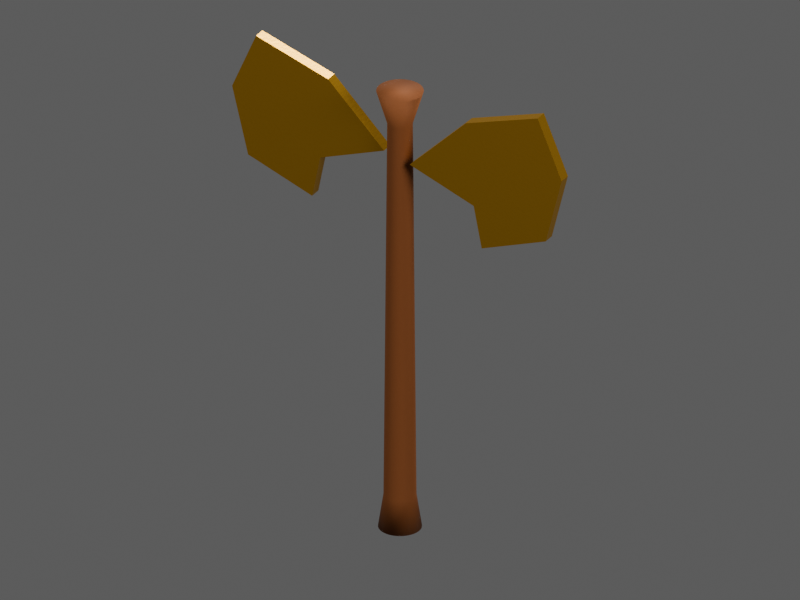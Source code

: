 # Source: TI064.blend  (saved by Blender 4.5.92; exported with 4.5.12 LTS)
import bpy
from mathutils import Matrix  # noqa: F401  (used for matrix-valued properties, if any)

bpy.ops.wm.read_factory_settings(use_empty=True)
scene = bpy.context.scene
scene.name = 'TI064 / coloured model'

# ---- materials (node trees are filled in below, after node groups)
mat_ti064___reddish_antique_wood = bpy.data.materials.new('TI064 / reddish antique wood')
mat_ti064___reddish_antique_wood.diffuse_color = (0.23, 0.08, 0.025, 1.0)
mat_ti064___ceremonial_gold = bpy.data.materials.new('TI064 / ceremonial gold')
mat_ti064___ceremonial_gold.diffuse_color = (0.56, 0.32, 0.055, 1.0)

# ---- material node trees
mat_ti064___reddish_antique_wood.use_nodes = True; mat_ti064___reddish_antique_wood.node_tree.nodes.clear()
_N = mat_ti064___reddish_antique_wood.node_tree.nodes; _L = mat_ti064___reddish_antique_wood.node_tree.links
n0 = _N.new('ShaderNodeBsdfPrincipled'); n0.name = 'Principled BSDF'; n0.location = (-200, 100)
n0.inputs[0].default_value = (0.23, 0.08, 0.025, 1.0)
n0.inputs[2].default_value = 0.8
n1 = _N.new('ShaderNodeOutputMaterial'); n1.name = 'Material Output'; n1.location = (200, 100)
n2 = _N.new('ShaderNodeTexNoise'); n2.name = 'Noise Texture'; n2.location = (0, 0)
n2.inputs[2].default_value = 65.0
n2.inputs[3].default_value = 3.0
n3 = _N.new('ShaderNodeBump'); n3.name = 'Bump'; n3.location = (0, 0)
n3.inputs[0].default_value = 0.12
n3.inputs[1].default_value = 0.006
_L.new(n0.outputs[0], n1.inputs[0])
_L.new(n2.outputs[0], n3.inputs[3])
_L.new(n3.outputs[0], n0.inputs[5])
n1.is_active_output = True
mat_ti064___ceremonial_gold.use_nodes = True; mat_ti064___ceremonial_gold.node_tree.nodes.clear()
_N = mat_ti064___ceremonial_gold.node_tree.nodes; _L = mat_ti064___ceremonial_gold.node_tree.links
n0 = _N.new('ShaderNodeBsdfPrincipled'); n0.name = 'Principled BSDF'; n0.location = (-200, 100)
n0.inputs[0].default_value = (0.56, 0.32, 0.055, 1.0)
n0.inputs[1].default_value = 0.8
n0.inputs[2].default_value = 0.35
n1 = _N.new('ShaderNodeOutputMaterial'); n1.name = 'Material Output'; n1.location = (200, 100)
n2 = _N.new('ShaderNodeTexNoise'); n2.name = 'Noise Texture'; n2.location = (0, 0)
n2.inputs[2].default_value = 65.0
n2.inputs[3].default_value = 3.0
n3 = _N.new('ShaderNodeBump'); n3.name = 'Bump'; n3.location = (0, 0)
n3.inputs[0].default_value = 0.12
n3.inputs[1].default_value = 0.006
_L.new(n0.outputs[0], n1.inputs[0])
_L.new(n2.outputs[0], n3.inputs[3])
_L.new(n3.outputs[0], n0.inputs[5])
n1.is_active_output = True

# ---- world
world_ti064_world = bpy.data.worlds.new('TI064 world'); scene.world = world_ti064_world
world_ti064_world.color = (0.12, 0.12, 0.12)

# ---- cameras
cam_ti064_camera = bpy.data.cameras.new('TI064 camera')
cam_ti064_camera.type = 'ORTHO'
cam_ti064_camera.ortho_scale = 4.36

# ---- lights
light_key = bpy.data.lights.new('key', 'AREA')
light_key.energy = 1120.0
light_key.shape = 'DISK'
light_key.size = 4.2
light_fill = bpy.data.lights.new('fill', 'AREA')
light_fill.energy = 700.0
light_fill.shape = 'DISK'
light_fill.size = 4.2
light_rim = bpy.data.lights.new('rim', 'AREA')
light_rim.energy = 1260.0
light_rim.shape = 'DISK'
light_rim.size = 4.2

# ---- meshes
me_ti064___carved_wooden_haft = bpy.data.meshes.new('TI064 / carved wooden haft')
me_ti064___carved_wooden_haft.from_pydata([(0.12, 0.0, 0.0), (0.119, 0.01566, 0.0), (0.1159, 0.03106, 0.0), (0.1109, 0.04592, 0.0), (0.1039, 0.06, 0.0), (0.0952, 0.07305, 0.0), (0.08485, 0.08485, 0.0), (0.07305, 0.0952, 0.0), (0.06, 0.1039, 0.0), (0.04592, 0.1109, 0.0), (0.03106, 0.1159, 0.0), (0.01566, 0.119, 0.0), (7.348e-18, 0.12, 0.0), (-0.01566, 0.119, 0.0), (-0.03106, 0.1159, 0.0), (-0.04592, 0.1109, 0.0), (-0.06, 0.1039, 0.0), (-0.07305, 0.0952, 0.0), (-0.08485, 0.08485, 0.0), (-0.0952, 0.07305, 0.0), (-0.1039, 0.06, 0.0), (-0.1109, 0.04592, 0.0), (-0.1159, 0.03106, 0.0), (-0.119, 0.01566, 0.0), (-0.12, 1.47e-17, 0.0), (-0.119, -0.01566, 0.0), (-0.1159, -0.03106, 0.0), (-0.1109, -0.04592, 0.0), (-0.1039, -0.06, 0.0), (-0.0952, -0.07305, 0.0), (-0.08485, -0.08485, 0.0), (-0.07305, -0.0952, 0.0), (-0.06, -0.1039, 0.0), (-0.04592, -0.1109, 0.0), (-0.03106, -0.1159, 0.0), (-0.01566, -0.119, 0.0), (-2.204e-17, -0.12, 0.0), (0.01566, -0.119, 0.0), (0.03106, -0.1159, 0.0), (0.04592, -0.1109, 0.0), (0.06, -0.1039, 0.0), (0.07305, -0.0952, 0.0), (0.08485, -0.08485, 0.0), (0.0952, -0.07305, 0.0), (0.1039, -0.06, 0.0), (0.1109, -0.04592, 0.0), (0.1159, -0.03106, 0.0), (0.119, -0.01566, 0.0), (0.09, 0.0, 0.2), (0.08923, 0.01175, 0.2), (0.08693, 0.02329, 0.2), (0.08315, 0.03444, 0.2), (0.07794, 0.045, 0.2), (0.0714, 0.05479, 0.2), (0.06364, 0.06364, 0.2), (0.05479, 0.0714, 0.2), (0.045, 0.07794, 0.2), (0.03444, 0.08315, 0.2), (0.02329, 0.08693, 0.2), (0.01175, 0.08923, 0.2), (5.511e-18, 0.09, 0.2), (-0.01175, 0.08923, 0.2), (-0.02329, 0.08693, 0.2), (-0.03444, 0.08315, 0.2), (-0.045, 0.07794, 0.2), (-0.05479, 0.0714, 0.2), (-0.06364, 0.06364, 0.2), (-0.0714, 0.05479, 0.2), (-0.07794, 0.045, 0.2), (-0.08315, 0.03444, 0.2), (-0.08693, 0.02329, 0.2), (-0.08923, 0.01175, 0.2), (-0.09, 1.102e-17, 0.2), (-0.08923, -0.01175, 0.2), (-0.08693, -0.02329, 0.2), (-0.08315, -0.03444, 0.2), (-0.07794, -0.045, 0.2), (-0.0714, -0.05479, 0.2), (-0.06364, -0.06364, 0.2), (-0.05479, -0.0714, 0.2), (-0.045, -0.07794, 0.2), (-0.03444, -0.08315, 0.2), (-0.02329, -0.08693, 0.2), (-0.01175, -0.08923, 0.2), (-1.653e-17, -0.09, 0.2), (0.01175, -0.08923, 0.2), (0.02329, -0.08693, 0.2), (0.03444, -0.08315, 0.2), (0.045, -0.07794, 0.2), (0.05479, -0.0714, 0.2), (0.06364, -0.06364, 0.2), (0.0714, -0.05479, 0.2), (0.07794, -0.045, 0.2), (0.08315, -0.03444, 0.2), (0.08693, -0.02329, 0.2), (0.08923, -0.01175, 0.2), (0.07, 0.0, 2.5), (0.0694, 0.009137, 2.5), (0.06761, 0.01812, 2.5), (0.06467, 0.02679, 2.5), (0.06062, 0.035, 2.5), (0.05553, 0.04261, 2.5), (0.0495, 0.0495, 2.5), (0.04261, 0.05553, 2.5), (0.035, 0.06062, 2.5), (0.02679, 0.06467, 2.5), (0.01812, 0.06761, 2.5), (0.009137, 0.0694, 2.5), (4.286e-18, 0.07, 2.5), (-0.009137, 0.0694, 2.5), (-0.01812, 0.06761, 2.5), (-0.02679, 0.06467, 2.5), (-0.035, 0.06062, 2.5), (-0.04261, 0.05553, 2.5), (-0.0495, 0.0495, 2.5), (-0.05553, 0.04261, 2.5), (-0.06062, 0.035, 2.5), (-0.06467, 0.02679, 2.5), (-0.06761, 0.01812, 2.5), (-0.0694, 0.009137, 2.5), (-0.07, 8.573e-18, 2.5), (-0.0694, -0.009137, 2.5), (-0.06761, -0.01812, 2.5), (-0.06467, -0.02679, 2.5), (-0.06062, -0.035, 2.5), (-0.05553, -0.04261, 2.5), (-0.0495, -0.0495, 2.5), (-0.04261, -0.05553, 2.5), (-0.035, -0.06062, 2.5), (-0.02679, -0.06467, 2.5), (-0.01812, -0.06761, 2.5), (-0.009137, -0.0694, 2.5), (-1.286e-17, -0.07, 2.5), (0.009137, -0.0694, 2.5), (0.01812, -0.06761, 2.5), (0.02679, -0.06467, 2.5), (0.035, -0.06062, 2.5), (0.04261, -0.05553, 2.5), (0.0495, -0.0495, 2.5), (0.05553, -0.04261, 2.5), (0.06062, -0.035, 2.5), (0.06467, -0.02679, 2.5), (0.06761, -0.01812, 2.5), (0.0694, -0.009137, 2.5), (0.13, 0.0, 2.7), (0.1289, 0.01697, 2.7), (0.1256, 0.03365, 2.7), (0.1201, 0.04975, 2.7), (0.1126, 0.065, 2.7), (0.1031, 0.07914, 2.7), (0.09192, 0.09192, 2.7), (0.07914, 0.1031, 2.7), (0.065, 0.1126, 2.7), (0.04975, 0.1201, 2.7), (0.03365, 0.1256, 2.7), (0.01697, 0.1289, 2.7), (7.96e-18, 0.13, 2.7), (-0.01697, 0.1289, 2.7), (-0.03365, 0.1256, 2.7), (-0.04975, 0.1201, 2.7), (-0.065, 0.1126, 2.7), (-0.07914, 0.1031, 2.7), (-0.09192, 0.09192, 2.7), (-0.1031, 0.07914, 2.7), (-0.1126, 0.065, 2.7), (-0.1201, 0.04975, 2.7), (-0.1256, 0.03365, 2.7), (-0.1289, 0.01697, 2.7), (-0.13, 1.592e-17, 2.7), (-0.1289, -0.01697, 2.7), (-0.1256, -0.03365, 2.7), (-0.1201, -0.04975, 2.7), (-0.1126, -0.065, 2.7), (-0.1031, -0.07914, 2.7), (-0.09192, -0.09192, 2.7), (-0.07914, -0.1031, 2.7), (-0.065, -0.1126, 2.7), (-0.04975, -0.1201, 2.7), (-0.03365, -0.1256, 2.7), (-0.01697, -0.1289, 2.7), (-2.388e-17, -0.13, 2.7), (0.01697, -0.1289, 2.7), (0.03365, -0.1256, 2.7), (0.04975, -0.1201, 2.7), (0.065, -0.1126, 2.7), (0.07914, -0.1031, 2.7), (0.09192, -0.09192, 2.7), (0.1031, -0.07914, 2.7), (0.1126, -0.065, 2.7), (0.1201, -0.04975, 2.7), (0.1256, -0.03365, 2.7), (0.1289, -0.01697, 2.7)], [], [(0, 1, 49, 48), (1, 2, 50, 49), (2, 3, 51, 50), (3, 4, 52, 51), (4, 5, 53, 52), (5, 6, 54, 53), (6, 7, 55, 54), (7, 8, 56, 55), (8, 9, 57, 56), (9, 10, 58, 57), (10, 11, 59, 58), (11, 12, 60, 59), (12, 13, 61, 60), (13, 14, 62, 61), (14, 15, 63, 62), (15, 16, 64, 63), (16, 17, 65, 64), (17, 18, 66, 65), (18, 19, 67, 66), (19, 20, 68, 67), (20, 21, 69, 68), (21, 22, 70, 69), (22, 23, 71, 70), (23, 24, 72, 71), (24, 25, 73, 72), (25, 26, 74, 73), (26, 27, 75, 74), (27, 28, 76, 75), (28, 29, 77, 76), (29, 30, 78, 77), (30, 31, 79, 78), (31, 32, 80, 79), (32, 33, 81, 80), (33, 34, 82, 81), (34, 35, 83, 82), (35, 36, 84, 83), (36, 37, 85, 84), (37, 38, 86, 85), (38, 39, 87, 86), (39, 40, 88, 87), (40, 41, 89, 88), (41, 42, 90, 89), (42, 43, 91, 90), (43, 44, 92, 91), (44, 45, 93, 92), (45, 46, 94, 93), (46, 47, 95, 94), (47, 0, 48, 95), (48, 49, 97, 96), (49, 50, 98, 97), (50, 51, 99, 98), (51, 52, 100, 99), (52, 53, 101, 100), (53, 54, 102, 101), (54, 55, 103, 102), (55, 56, 104, 103), (56, 57, 105, 104), (57, 58, 106, 105), (58, 59, 107, 106), (59, 60, 108, 107), (60, 61, 109, 108), (61, 62, 110, 109), (62, 63, 111, 110), (63, 64, 112, 111), (64, 65, 113, 112), (65, 66, 114, 113), (66, 67, 115, 114), (67, 68, 116, 115), (68, 69, 117, 116), (69, 70, 118, 117), (70, 71, 119, 118), (71, 72, 120, 119), (72, 73, 121, 120), (73, 74, 122, 121), (74, 75, 123, 122), (75, 76, 124, 123), (76, 77, 125, 124), (77, 78, 126, 125), (78, 79, 127, 126), (79, 80, 128, 127), (80, 81, 129, 128), (81, 82, 130, 129), (82, 83, 131, 130), (83, 84, 132, 131), (84, 85, 133, 132), (85, 86, 134, 133), (86, 87, 135, 134), (87, 88, 136, 135), (88, 89, 137, 136), (89, 90, 138, 137), (90, 91, 139, 138), (91, 92, 140, 139), (92, 93, 141, 140), (93, 94, 142, 141), (94, 95, 143, 142), (95, 48, 96, 143), (96, 97, 145, 144), (97, 98, 146, 145), (98, 99, 147, 146), (99, 100, 148, 147), (100, 101, 149, 148), (101, 102, 150, 149), (102, 103, 151, 150), (103, 104, 152, 151), (104, 105, 153, 152), (105, 106, 154, 153), (106, 107, 155, 154), (107, 108, 156, 155), (108, 109, 157, 156), (109, 110, 158, 157), (110, 111, 159, 158), (111, 112, 160, 159), (112, 113, 161, 160), (113, 114, 162, 161), (114, 115, 163, 162), (115, 116, 164, 163), (116, 117, 165, 164), (117, 118, 166, 165), (118, 119, 167, 166), (119, 120, 168, 167), (120, 121, 169, 168), (121, 122, 170, 169), (122, 123, 171, 170), (123, 124, 172, 171), (124, 125, 173, 172), (125, 126, 174, 173), (126, 127, 175, 174), (127, 128, 176, 175), (128, 129, 177, 176), (129, 130, 178, 177), (130, 131, 179, 178), (131, 132, 180, 179), (132, 133, 181, 180), (133, 134, 182, 181), (134, 135, 183, 182), (135, 136, 184, 183), (136, 137, 185, 184), (137, 138, 186, 185), (138, 139, 187, 186), (139, 140, 188, 187), (140, 141, 189, 188), (141, 142, 190, 189), (142, 143, 191, 190), (143, 96, 144, 191), (47, 46, 45, 44, 43, 42, 41, 40, 39, 38, 37, 36, 35, 34, 33, 32, 31, 30, 29, 28, 27, 26, 25, 24, 23, 22, 21, 20, 19, 18, 17, 16, 15, 14, 13, 12, 11, 10, 9, 8, 7, 6, 5, 4, 3, 2, 1, 0), (144, 145, 146, 147, 148, 149, 150, 151, 152, 153, 154, 155, 156, 157, 158, 159, 160, 161, 162, 163, 164, 165, 166, 167, 168, 169, 170, 171, 172, 173, 174, 175, 176, 177, 178, 179, 180, 181, 182, 183, 184, 185, 186, 187, 188, 189, 190, 191)])
me_ti064___carved_wooden_haft.polygons.foreach_set('use_smooth', [True] * 146)
me_ti064___carved_wooden_haft.materials.append(mat_ti064___reddish_antique_wood)
me_ti064___carved_wooden_haft.update()
me_ti064___separate_crescent_axe_blade = bpy.data.meshes.new('TI064 / separate crescent axe blade')
me_ti064___separate_crescent_axe_blade.from_pydata([(-0.1, 0.0, 2.3), (-0.45, 0.0, 2.65), (-0.9, 0.0, 2.8), (-1.05, 0.0, 2.45), (-0.95, 0.0, 2.05), (-0.55, 0.0, 1.9), (-0.5, 0.0, 2.15)], [], [(0, 1, 2, 3, 4, 5, 6)])
me_ti064___separate_crescent_axe_blade.materials.append(mat_ti064___ceremonial_gold)
me_ti064___separate_crescent_axe_blade.update()
me_ti064___separate_crescent_axe_blade_001 = bpy.data.meshes.new('TI064 / separate crescent axe blade.001')
me_ti064___separate_crescent_axe_blade_001.from_pydata([(0.1, 0.0, 2.3), (0.45, 0.0, 2.65), (0.9, 0.0, 2.8), (1.05, 0.0, 2.45), (0.95, 0.0, 2.05), (0.55, 0.0, 1.9), (0.5, 0.0, 2.15)], [], [(0, 1, 2, 3, 4, 5, 6)])
me_ti064___separate_crescent_axe_blade_001.materials.append(mat_ti064___ceremonial_gold)
me_ti064___separate_crescent_axe_blade_001.update()

# ---- objects
ob_ti064___artemian_sacrificial_double_axe = bpy.data.objects.new('TI064 / Artemian sacrificial double axe', None)
ob_ti064___carved_wooden_haft = bpy.data.objects.new('TI064 / carved wooden haft', me_ti064___carved_wooden_haft)
ob_ti064___separate_crescent_axe_blade = bpy.data.objects.new('TI064 / separate crescent axe blade', me_ti064___separate_crescent_axe_blade)
ob_ti064___separate_crescent_axe_blade_001 = bpy.data.objects.new('TI064 / separate crescent axe blade.001', me_ti064___separate_crescent_axe_blade_001)
ob_ti064___inspection_camera = bpy.data.objects.new('TI064 / inspection camera', cam_ti064_camera)
ob_ti064___key = bpy.data.objects.new('TI064 / key', light_key)
ob_ti064___fill = bpy.data.objects.new('TI064 / fill', light_fill)
ob_ti064___rim = bpy.data.objects.new('TI064 / rim', light_rim)

# ---- transforms, parenting, visibility, modifiers, constraints
ob_ti064___artemian_sacrificial_double_axe.location = (0.0, 0.0, 0.0)
ob_ti064___carved_wooden_haft.parent = ob_ti064___artemian_sacrificial_double_axe
ob_ti064___carved_wooden_haft.location = (0.0, 0.0, 0.0)
ob_ti064___separate_crescent_axe_blade.parent = ob_ti064___artemian_sacrificial_double_axe
ob_ti064___separate_crescent_axe_blade.location = (0.0, 0.0, 0.0)
_m = ob_ti064___separate_crescent_axe_blade.modifiers.new('Actual blade thickness', 'SOLIDIFY')
_m.thickness = 0.07
ob_ti064___separate_crescent_axe_blade_001.parent = ob_ti064___artemian_sacrificial_double_axe
ob_ti064___separate_crescent_axe_blade_001.location = (0.0, 0.0, 0.0)
_m = ob_ti064___separate_crescent_axe_blade_001.modifiers.new('Actual blade thickness', 'SOLIDIFY')
_m.thickness = 0.07
ob_ti064___inspection_camera.location = (2.52, -4.48, 4.2)
ob_ti064___inspection_camera.rotation_euler = (1.072, -4.903e-08, 0.5124)
ob_ti064___key.location = (-5.6, -8.4, 12.6)
ob_ti064___key.rotation_euler = (0.7336, 1.129e-07, -0.588)
ob_ti064___fill.location = (8.4, -2.8, 7.0)
ob_ti064___fill.rotation_euler = (1.007, -2.526e-09, 1.249)
ob_ti064___rim.location = (0.0, 8.4, 12.6)
ob_ti064___rim.rotation_euler = (0.6435, 5.245e-08, 3.142)

# ---- collection membership
scene.collection.objects.link(ob_ti064___artemian_sacrificial_double_axe)
scene.collection.objects.link(ob_ti064___carved_wooden_haft)
scene.collection.objects.link(ob_ti064___separate_crescent_axe_blade)
scene.collection.objects.link(ob_ti064___separate_crescent_axe_blade_001)
scene.collection.objects.link(ob_ti064___inspection_camera)
scene.collection.objects.link(ob_ti064___key)
scene.collection.objects.link(ob_ti064___fill)
scene.collection.objects.link(ob_ti064___rim)

# ---- scene / render settings (as saved in the file)
scene.camera = ob_ti064___inspection_camera
scene.frame_start = 1; scene.frame_end = 250; scene.frame_set(1)
scene.render.engine = 'CYCLES'
scene.render.resolution_x = 480
scene.render.resolution_y = 360
scene.cycles.samples = 8
scene.view_settings.look = 'AgX - Medium High Contrast'
bpy.context.view_layer.update()
